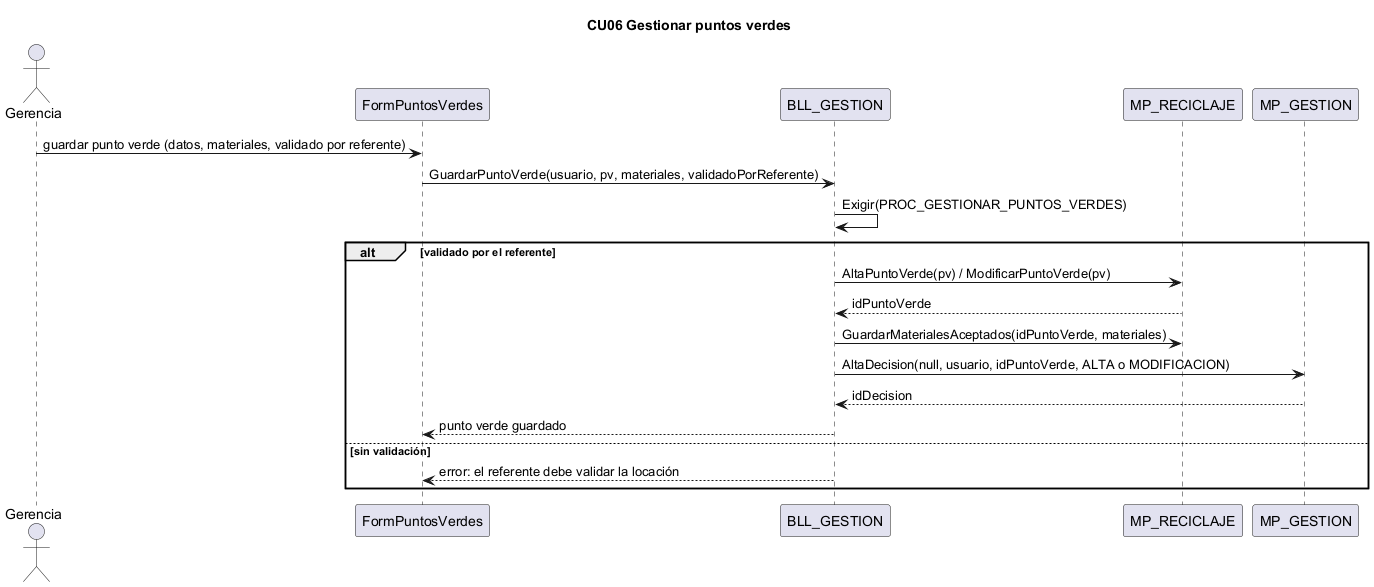

The diagram above was rendered by PlantUML. Its source (embedded in the PNG):
@startuml CU06
title CU06 Gestionar puntos verdes
actor Gerencia
participant "FormPuntosVerdes" as IU
participant "BLL_GESTION" as BLL
participant "MP_RECICLAJE" as DAR
participant "MP_GESTION" as DAG
Gerencia -> IU : guardar punto verde (datos, materiales, validado por referente)
IU -> BLL : GuardarPuntoVerde(usuario, pv, materiales, validadoPorReferente)
BLL -> BLL : Exigir(PROC_GESTIONAR_PUNTOS_VERDES)
alt validado por el referente
  BLL -> DAR : AltaPuntoVerde(pv) / ModificarPuntoVerde(pv)
  DAR --> BLL : idPuntoVerde
  BLL -> DAR : GuardarMaterialesAceptados(idPuntoVerde, materiales)
  BLL -> DAG : AltaDecision(null, usuario, idPuntoVerde, ALTA o MODIFICACION)
  DAG --> BLL : idDecision
  BLL --> IU : punto verde guardado
else sin validación
  BLL --> IU : error: el referente debe validar la locación
end
@enduml